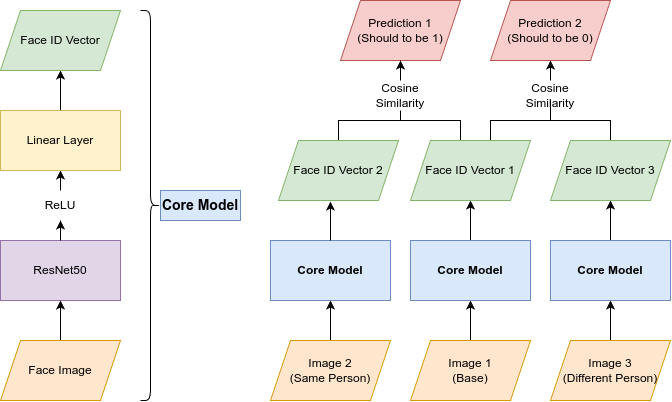

The diagram above was exported from draw.io. Its source (the exported page's mxGraphModel, read from the mxfile embedded in the PNG):
<mxGraphModel dx="1137" dy="661" grid="1" gridSize="10" guides="1" tooltips="1" connect="1" arrows="1" fold="1" page="1" pageScale="1" pageWidth="850" pageHeight="1100" math="0" shadow="0">
  <root>
    <mxCell id="0" />
    <mxCell id="1" parent="0" />
    <mxCell id="Qmi7GcEqh0jUzTW2ehZI-8" style="edgeStyle=orthogonalEdgeStyle;rounded=0;orthogonalLoop=1;jettySize=auto;html=1;entryX=0.5;entryY=1;entryDx=0;entryDy=0;" edge="1" parent="1" source="Qmi7GcEqh0jUzTW2ehZI-9" target="Qmi7GcEqh0jUzTW2ehZI-7">
      <mxGeometry relative="1" as="geometry" />
    </mxCell>
    <mxCell id="Qmi7GcEqh0jUzTW2ehZI-1" value="ResNet50" style="rounded=0;whiteSpace=wrap;html=1;fillColor=#e1d5e7;strokeColor=#9673a6;" vertex="1" parent="1">
      <mxGeometry x="40" y="300" width="120" height="60" as="geometry" />
    </mxCell>
    <mxCell id="Qmi7GcEqh0jUzTW2ehZI-22" style="edgeStyle=orthogonalEdgeStyle;rounded=0;orthogonalLoop=1;jettySize=auto;html=1;entryX=0.5;entryY=1;entryDx=0;entryDy=0;" edge="1" parent="1" source="Qmi7GcEqh0jUzTW2ehZI-3" target="Qmi7GcEqh0jUzTW2ehZI-19">
      <mxGeometry relative="1" as="geometry" />
    </mxCell>
    <mxCell id="Qmi7GcEqh0jUzTW2ehZI-3" value="Image 1&lt;div&gt;(Base)&lt;/div&gt;" style="shape=parallelogram;perimeter=parallelogramPerimeter;whiteSpace=wrap;html=1;fixedSize=1;fillColor=#ffe6cc;strokeColor=#d79b00;" vertex="1" parent="1">
      <mxGeometry x="450" y="400" width="120" height="60" as="geometry" />
    </mxCell>
    <mxCell id="Qmi7GcEqh0jUzTW2ehZI-5" style="edgeStyle=orthogonalEdgeStyle;rounded=0;orthogonalLoop=1;jettySize=auto;html=1;entryX=0.5;entryY=1;entryDx=0;entryDy=0;" edge="1" parent="1" source="Qmi7GcEqh0jUzTW2ehZI-4" target="Qmi7GcEqh0jUzTW2ehZI-1">
      <mxGeometry relative="1" as="geometry" />
    </mxCell>
    <mxCell id="Qmi7GcEqh0jUzTW2ehZI-4" value="Face Image" style="shape=parallelogram;perimeter=parallelogramPerimeter;whiteSpace=wrap;html=1;fixedSize=1;fillColor=#ffe6cc;strokeColor=#d79b00;" vertex="1" parent="1">
      <mxGeometry x="40" y="400" width="120" height="60" as="geometry" />
    </mxCell>
    <mxCell id="Qmi7GcEqh0jUzTW2ehZI-13" value="" style="edgeStyle=orthogonalEdgeStyle;rounded=0;orthogonalLoop=1;jettySize=auto;html=1;" edge="1" parent="1" source="Qmi7GcEqh0jUzTW2ehZI-7" target="Qmi7GcEqh0jUzTW2ehZI-12">
      <mxGeometry relative="1" as="geometry" />
    </mxCell>
    <mxCell id="Qmi7GcEqh0jUzTW2ehZI-7" value="Linear Layer" style="rounded=0;whiteSpace=wrap;html=1;fillColor=#fff2cc;strokeColor=#d6b656;" vertex="1" parent="1">
      <mxGeometry x="40" y="170" width="120" height="60" as="geometry" />
    </mxCell>
    <mxCell id="Qmi7GcEqh0jUzTW2ehZI-11" value="" style="edgeStyle=orthogonalEdgeStyle;rounded=0;orthogonalLoop=1;jettySize=auto;html=1;entryX=0.5;entryY=1;entryDx=0;entryDy=0;" edge="1" parent="1" source="Qmi7GcEqh0jUzTW2ehZI-1" target="Qmi7GcEqh0jUzTW2ehZI-9">
      <mxGeometry relative="1" as="geometry">
        <mxPoint x="100" y="300" as="sourcePoint" />
        <mxPoint x="100" y="230" as="targetPoint" />
      </mxGeometry>
    </mxCell>
    <mxCell id="Qmi7GcEqh0jUzTW2ehZI-9" value="ReLU" style="text;html=1;align=center;verticalAlign=middle;whiteSpace=wrap;rounded=0;" vertex="1" parent="1">
      <mxGeometry x="70" y="250" width="60" height="30" as="geometry" />
    </mxCell>
    <mxCell id="Qmi7GcEqh0jUzTW2ehZI-12" value="Face ID&amp;nbsp;&lt;span style=&quot;background-color: initial;&quot;&gt;Vector&lt;/span&gt;" style="shape=parallelogram;perimeter=parallelogramPerimeter;whiteSpace=wrap;html=1;fixedSize=1;rounded=0;fillColor=#d5e8d4;strokeColor=#82b366;" vertex="1" parent="1">
      <mxGeometry x="40" y="70" width="120" height="60" as="geometry" />
    </mxCell>
    <mxCell id="Qmi7GcEqh0jUzTW2ehZI-14" value="" style="shape=curlyBracket;whiteSpace=wrap;html=1;rounded=1;flipH=1;labelPosition=right;verticalLabelPosition=middle;align=left;verticalAlign=middle;" vertex="1" parent="1">
      <mxGeometry x="180" y="70" width="20" height="390" as="geometry" />
    </mxCell>
    <mxCell id="Qmi7GcEqh0jUzTW2ehZI-15" value="&lt;b&gt;&lt;font style=&quot;font-size: 14px;&quot;&gt;Core Model&lt;/font&gt;&lt;/b&gt;" style="text;html=1;align=center;verticalAlign=middle;whiteSpace=wrap;rounded=0;fillColor=#dae8fc;strokeColor=#6c8ebf;" vertex="1" parent="1">
      <mxGeometry x="200" y="250" width="80" height="30" as="geometry" />
    </mxCell>
    <mxCell id="Qmi7GcEqh0jUzTW2ehZI-23" style="edgeStyle=orthogonalEdgeStyle;rounded=0;orthogonalLoop=1;jettySize=auto;html=1;entryX=0.5;entryY=1;entryDx=0;entryDy=0;" edge="1" parent="1" source="Qmi7GcEqh0jUzTW2ehZI-16" target="Qmi7GcEqh0jUzTW2ehZI-20">
      <mxGeometry relative="1" as="geometry" />
    </mxCell>
    <mxCell id="Qmi7GcEqh0jUzTW2ehZI-16" value="Image 2&lt;div&gt;(Same Person)&lt;/div&gt;" style="shape=parallelogram;perimeter=parallelogramPerimeter;whiteSpace=wrap;html=1;fixedSize=1;fillColor=#ffe6cc;strokeColor=#d79b00;" vertex="1" parent="1">
      <mxGeometry x="310" y="400" width="120" height="60" as="geometry" />
    </mxCell>
    <mxCell id="Qmi7GcEqh0jUzTW2ehZI-24" style="edgeStyle=orthogonalEdgeStyle;rounded=0;orthogonalLoop=1;jettySize=auto;html=1;entryX=0.5;entryY=1;entryDx=0;entryDy=0;" edge="1" parent="1" source="Qmi7GcEqh0jUzTW2ehZI-18" target="Qmi7GcEqh0jUzTW2ehZI-21">
      <mxGeometry relative="1" as="geometry" />
    </mxCell>
    <mxCell id="Qmi7GcEqh0jUzTW2ehZI-18" value="Image 3&lt;div&gt;(Different Person)&lt;/div&gt;" style="shape=parallelogram;perimeter=parallelogramPerimeter;whiteSpace=wrap;html=1;fixedSize=1;fillColor=#ffe6cc;strokeColor=#d79b00;" vertex="1" parent="1">
      <mxGeometry x="590" y="400" width="120" height="60" as="geometry" />
    </mxCell>
    <mxCell id="Qmi7GcEqh0jUzTW2ehZI-30" style="edgeStyle=orthogonalEdgeStyle;rounded=0;orthogonalLoop=1;jettySize=auto;html=1;entryX=0.5;entryY=1;entryDx=0;entryDy=0;" edge="1" parent="1" source="Qmi7GcEqh0jUzTW2ehZI-19" target="Qmi7GcEqh0jUzTW2ehZI-26">
      <mxGeometry relative="1" as="geometry" />
    </mxCell>
    <mxCell id="Qmi7GcEqh0jUzTW2ehZI-19" value="Core Model" style="rounded=0;whiteSpace=wrap;html=1;fillColor=#dae8fc;strokeColor=#6c8ebf;fontStyle=1" vertex="1" parent="1">
      <mxGeometry x="450" y="300" width="120" height="60" as="geometry" />
    </mxCell>
    <mxCell id="Qmi7GcEqh0jUzTW2ehZI-20" value="Core Model" style="rounded=0;whiteSpace=wrap;html=1;fillColor=#dae8fc;strokeColor=#6c8ebf;fontStyle=1" vertex="1" parent="1">
      <mxGeometry x="310" y="300" width="120" height="60" as="geometry" />
    </mxCell>
    <mxCell id="Qmi7GcEqh0jUzTW2ehZI-31" style="edgeStyle=orthogonalEdgeStyle;rounded=0;orthogonalLoop=1;jettySize=auto;html=1;entryX=0.5;entryY=1;entryDx=0;entryDy=0;" edge="1" parent="1" source="Qmi7GcEqh0jUzTW2ehZI-21" target="Qmi7GcEqh0jUzTW2ehZI-28">
      <mxGeometry relative="1" as="geometry" />
    </mxCell>
    <mxCell id="Qmi7GcEqh0jUzTW2ehZI-21" value="Core Model" style="rounded=0;whiteSpace=wrap;html=1;fillColor=#dae8fc;strokeColor=#6c8ebf;fontStyle=1" vertex="1" parent="1">
      <mxGeometry x="590" y="300" width="120" height="60" as="geometry" />
    </mxCell>
    <mxCell id="Qmi7GcEqh0jUzTW2ehZI-37" style="edgeStyle=orthogonalEdgeStyle;rounded=0;orthogonalLoop=1;jettySize=auto;html=1;entryX=0.5;entryY=1;entryDx=0;entryDy=0;endArrow=none;endFill=0;" edge="1" parent="1" source="Qmi7GcEqh0jUzTW2ehZI-26" target="Qmi7GcEqh0jUzTW2ehZI-35">
      <mxGeometry relative="1" as="geometry">
        <Array as="points">
          <mxPoint x="500" y="180" />
          <mxPoint x="440" y="180" />
        </Array>
      </mxGeometry>
    </mxCell>
    <mxCell id="Qmi7GcEqh0jUzTW2ehZI-41" style="edgeStyle=orthogonalEdgeStyle;rounded=0;orthogonalLoop=1;jettySize=auto;html=1;endArrow=none;endFill=0;" edge="1" parent="1">
      <mxGeometry relative="1" as="geometry">
        <mxPoint x="540" y="200" as="sourcePoint" />
        <mxPoint x="590" y="160" as="targetPoint" />
        <Array as="points">
          <mxPoint x="530" y="200" />
          <mxPoint x="530" y="180" />
          <mxPoint x="590" y="180" />
        </Array>
      </mxGeometry>
    </mxCell>
    <mxCell id="Qmi7GcEqh0jUzTW2ehZI-26" value="Face ID&amp;nbsp;&lt;span style=&quot;background-color: initial;&quot;&gt;Vector 1&lt;/span&gt;" style="shape=parallelogram;perimeter=parallelogramPerimeter;whiteSpace=wrap;html=1;fixedSize=1;rounded=0;fillColor=#d5e8d4;strokeColor=#82b366;" vertex="1" parent="1">
      <mxGeometry x="450" y="200" width="120" height="60" as="geometry" />
    </mxCell>
    <mxCell id="Qmi7GcEqh0jUzTW2ehZI-36" style="edgeStyle=orthogonalEdgeStyle;rounded=0;orthogonalLoop=1;jettySize=auto;html=1;entryX=0.5;entryY=1;entryDx=0;entryDy=0;endArrow=none;endFill=0;" edge="1" parent="1" source="Qmi7GcEqh0jUzTW2ehZI-27" target="Qmi7GcEqh0jUzTW2ehZI-35">
      <mxGeometry relative="1" as="geometry" />
    </mxCell>
    <mxCell id="Qmi7GcEqh0jUzTW2ehZI-27" value="Face ID&amp;nbsp;&lt;span style=&quot;background-color: initial;&quot;&gt;Vector 2&lt;/span&gt;" style="shape=parallelogram;perimeter=parallelogramPerimeter;whiteSpace=wrap;html=1;fixedSize=1;rounded=0;fillColor=#d5e8d4;strokeColor=#82b366;" vertex="1" parent="1">
      <mxGeometry x="318" y="200" width="120" height="60" as="geometry" />
    </mxCell>
    <mxCell id="Qmi7GcEqh0jUzTW2ehZI-42" style="edgeStyle=orthogonalEdgeStyle;rounded=0;orthogonalLoop=1;jettySize=auto;html=1;entryX=0.5;entryY=1;entryDx=0;entryDy=0;endArrow=none;endFill=0;" edge="1" parent="1" source="Qmi7GcEqh0jUzTW2ehZI-28" target="Qmi7GcEqh0jUzTW2ehZI-39">
      <mxGeometry relative="1" as="geometry" />
    </mxCell>
    <mxCell id="Qmi7GcEqh0jUzTW2ehZI-28" value="Face ID&amp;nbsp;&lt;span style=&quot;background-color: initial;&quot;&gt;Vector 3&lt;/span&gt;" style="shape=parallelogram;perimeter=parallelogramPerimeter;whiteSpace=wrap;html=1;fixedSize=1;rounded=0;fillColor=#d5e8d4;strokeColor=#82b366;" vertex="1" parent="1">
      <mxGeometry x="590" y="200" width="120" height="60" as="geometry" />
    </mxCell>
    <mxCell id="Qmi7GcEqh0jUzTW2ehZI-29" style="edgeStyle=orthogonalEdgeStyle;rounded=0;orthogonalLoop=1;jettySize=auto;html=1;entryX=0.433;entryY=1.017;entryDx=0;entryDy=0;entryPerimeter=0;" edge="1" parent="1" source="Qmi7GcEqh0jUzTW2ehZI-20" target="Qmi7GcEqh0jUzTW2ehZI-27">
      <mxGeometry relative="1" as="geometry" />
    </mxCell>
    <mxCell id="Qmi7GcEqh0jUzTW2ehZI-32" value="Prediction 1&lt;div&gt;(Should to be 1)&lt;/div&gt;" style="shape=parallelogram;perimeter=parallelogramPerimeter;whiteSpace=wrap;html=1;fixedSize=1;fillColor=#f8cecc;strokeColor=#b85450;" vertex="1" parent="1">
      <mxGeometry x="380" y="60" width="120" height="60" as="geometry" />
    </mxCell>
    <mxCell id="Qmi7GcEqh0jUzTW2ehZI-49" style="edgeStyle=orthogonalEdgeStyle;rounded=0;orthogonalLoop=1;jettySize=auto;html=1;entryX=0.5;entryY=1;entryDx=0;entryDy=0;" edge="1" parent="1" source="Qmi7GcEqh0jUzTW2ehZI-35" target="Qmi7GcEqh0jUzTW2ehZI-32">
      <mxGeometry relative="1" as="geometry" />
    </mxCell>
    <mxCell id="Qmi7GcEqh0jUzTW2ehZI-35" value="Cosine&lt;div&gt;Similarity&lt;/div&gt;" style="text;html=1;align=center;verticalAlign=middle;whiteSpace=wrap;rounded=0;" vertex="1" parent="1">
      <mxGeometry x="410" y="140" width="60" height="30" as="geometry" />
    </mxCell>
    <mxCell id="Qmi7GcEqh0jUzTW2ehZI-44" style="edgeStyle=orthogonalEdgeStyle;rounded=0;orthogonalLoop=1;jettySize=auto;html=1;entryX=0.5;entryY=1;entryDx=0;entryDy=0;" edge="1" parent="1" source="Qmi7GcEqh0jUzTW2ehZI-39" target="Qmi7GcEqh0jUzTW2ehZI-43">
      <mxGeometry relative="1" as="geometry" />
    </mxCell>
    <mxCell id="Qmi7GcEqh0jUzTW2ehZI-39" value="Cosine&lt;div&gt;Similarity&lt;/div&gt;" style="text;html=1;align=center;verticalAlign=middle;whiteSpace=wrap;rounded=0;" vertex="1" parent="1">
      <mxGeometry x="560" y="140" width="60" height="30" as="geometry" />
    </mxCell>
    <mxCell id="Qmi7GcEqh0jUzTW2ehZI-40" style="edgeStyle=orthogonalEdgeStyle;rounded=0;orthogonalLoop=1;jettySize=auto;html=1;exitX=0.5;exitY=1;exitDx=0;exitDy=0;" edge="1" parent="1" source="Qmi7GcEqh0jUzTW2ehZI-35" target="Qmi7GcEqh0jUzTW2ehZI-35">
      <mxGeometry relative="1" as="geometry" />
    </mxCell>
    <mxCell id="Qmi7GcEqh0jUzTW2ehZI-43" value="Prediction 2&lt;div&gt;(Should&amp;nbsp;to be 0)&lt;/div&gt;" style="shape=parallelogram;perimeter=parallelogramPerimeter;whiteSpace=wrap;html=1;fixedSize=1;fillColor=#f8cecc;strokeColor=#b85450;" vertex="1" parent="1">
      <mxGeometry x="530" y="60" width="120" height="60" as="geometry" />
    </mxCell>
  </root>
</mxGraphModel>